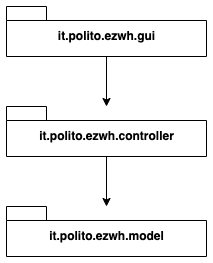

The diagram above was exported from draw.io. Its source (the exported page's mxGraphModel, read from the mxfile embedded in the PNG):
<mxGraphModel dx="946" dy="672" grid="1" gridSize="10" guides="1" tooltips="1" connect="1" arrows="1" fold="1" page="1" pageScale="1" pageWidth="827" pageHeight="1169" math="0" shadow="0">
  <root>
    <mxCell id="0" />
    <mxCell id="1" parent="0" />
    <mxCell id="dOKpLKbQahs4fIXzk0fk-2" style="edgeStyle=orthogonalEdgeStyle;rounded=0;orthogonalLoop=1;jettySize=auto;html=1;" edge="1" parent="1" source="JSYnGuSowUzCDmysymAa-1" target="dOKpLKbQahs4fIXzk0fk-1">
      <mxGeometry relative="1" as="geometry" />
    </mxCell>
    <mxCell id="JSYnGuSowUzCDmysymAa-1" value="it.polito.ezwh.controller" style="shape=folder;fontStyle=1;spacingTop=10;tabWidth=40;tabHeight=14;tabPosition=left;html=1;" parent="1" vertex="1">
      <mxGeometry x="40" y="140" width="200" height="50" as="geometry" />
    </mxCell>
    <mxCell id="qIR8LHWKilhKn4_2EwW7-2" style="edgeStyle=orthogonalEdgeStyle;rounded=0;orthogonalLoop=1;jettySize=auto;html=1;" parent="1" source="qIR8LHWKilhKn4_2EwW7-1" target="JSYnGuSowUzCDmysymAa-1" edge="1">
      <mxGeometry relative="1" as="geometry" />
    </mxCell>
    <mxCell id="qIR8LHWKilhKn4_2EwW7-1" value="it.polito.ezwh.gui" style="shape=folder;fontStyle=1;spacingTop=10;tabWidth=40;tabHeight=14;tabPosition=left;html=1;" parent="1" vertex="1">
      <mxGeometry x="40" y="40" width="200" height="50" as="geometry" />
    </mxCell>
    <mxCell id="dOKpLKbQahs4fIXzk0fk-1" value="it.polito.ezwh.model" style="shape=folder;fontStyle=1;spacingTop=10;tabWidth=40;tabHeight=14;tabPosition=left;html=1;" vertex="1" parent="1">
      <mxGeometry x="40" y="240" width="200" height="50" as="geometry" />
    </mxCell>
  </root>
</mxGraphModel>